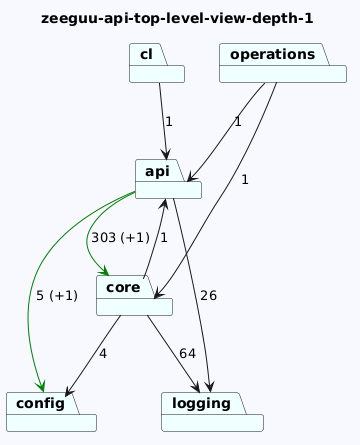

The diagram above was rendered by PlantUML. Its source (embedded in the PNG):
@startuml
skinparam backgroundColor GhostWhite
title zeeguu-api-top-level-view-depth-1
package "api" #Azure
package "config" #Azure
package "cl" #Azure
package "core" #Azure
package "logging" #Azure
package "operations" #Azure
"api"-->"config" #Green : 5 (+1)
"api"-->"logging"  : 26
"api"-->"core" #Green : 303 (+1)

"cl"-->"api"  : 1
"core"-->"logging"  : 64
"core"-->"api"  : 1
"core"-->"config"  : 4

"operations"-->"api"  : 1
"operations"-->"core"  : 1
@enduml